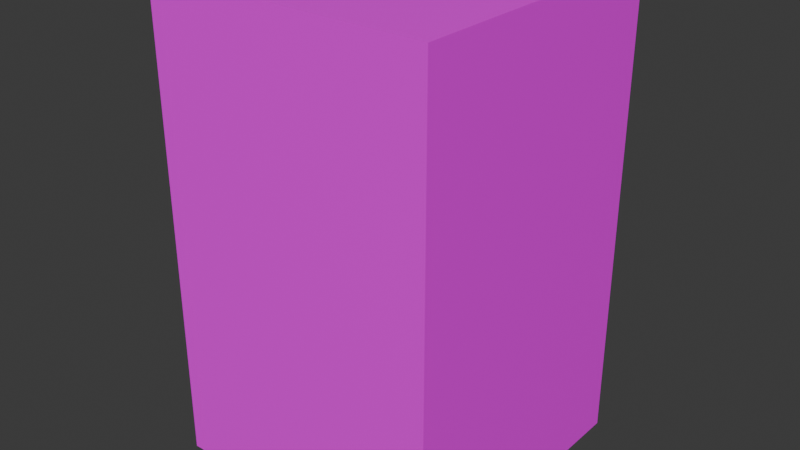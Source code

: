 # Source: NPC.blend  (saved by Blender 4.2.66; exported with 4.5.12 LTS)
import bpy
from mathutils import Matrix  # noqa: F401  (used for matrix-valued properties, if any)

bpy.ops.wm.read_factory_settings(use_empty=True)
scene = bpy.context.scene
scene.name = 'Scene'

# ---- collections
col_collection = bpy.data.collections.new('Collection'); scene.collection.children.link(col_collection)

# ---- images (referenced by path relative to the original .blend; pixels are not part of the script)
import os
ASSET_DIR = os.environ.get("B2B_ASSET_DIR", "")  # directory of the original .blend (textures are referenced by path, not embedded)
HERE = os.path.dirname(os.path.abspath(__file__))  # packed textures are extracted next to this script under _unpacked/

def load_image(name, relpath, width, height, colorspace="sRGB"):
    """Load a texture the original file referenced (path relative to the .blend, or extracted next to this script)."""
    p = next((c for c in (os.path.join(HERE, relpath), os.path.join(ASSET_DIR, relpath)) if relpath and os.path.exists(c)), "")
    if p:
        img = bpy.data.images.load(p, check_existing=True)
        img.name = name
    else:  # same state as the original file: an image datablock whose file is absent (Cycles renders it pink)
        img = bpy.data.images.new(name, width, height)
        img.source = "FILE"
        img.filepath = "//" + (relpath or name)
    img.colorspace_settings.name = colorspace
    return img
img_npc_texture_png = load_image('npc texture.png', 'npc texture.png', 1024, 1024, 'sRGB')

# ---- materials (node trees are filled in below, after node groups)
mat_material = bpy.data.materials.new('Material')
mat_material.alpha_threshold = 0.0
mat_material.roughness = 0.5
mat_material.line_color = (0.0, 0.0, 0.0, 1.0)

# ---- material node trees
mat_material.use_nodes = True; mat_material.node_tree.nodes.clear()
_N = mat_material.node_tree.nodes; _L = mat_material.node_tree.links
n0 = _N.new('ShaderNodeOutputMaterial'); n0.name = 'Material Output'; n0.location = (300, 300)
n1 = _N.new('ShaderNodeBsdfPrincipled'); n1.name = 'Principled BSDF'; n1.location = (10, 300)
n1.inputs[3].default_value = 1.45
n2 = _N.new('ShaderNodeTexImage'); n2.name = 'Image Texture'; n2.location = (-280, 280)
n2.image = img_npc_texture_png
_L.new(n1.outputs[0], n0.inputs[0])
_L.new(n2.outputs[0], n1.inputs[0])
n0.is_active_output = True

# ---- world
world_world = bpy.data.worlds.new('World'); scene.world = world_world
world_world.use_nodes = True; world_world.node_tree.nodes.clear()
_N = world_world.node_tree.nodes; _L = world_world.node_tree.links
n0 = _N.new('ShaderNodeOutputWorld'); n0.name = 'World Output'; n0.location = (300, 300)
n1 = _N.new('ShaderNodeBackground'); n1.name = 'Background'; n1.location = (10, 300)
n1.inputs[0].default_value = (0.05088, 0.05088, 0.05088, 1.0)
_L.new(n1.outputs[0], n0.inputs[0])
n0.is_active_output = True
world_world.color = (0.05088, 0.05088, 0.05088)
world_world.sun_shadow_jitter_overblur = 0.0

# ---- meshes
me_cube = bpy.data.meshes.new('Cube')
me_cube.from_pydata([(1.0, 1.0, 1.0), (1.0, 1.0, -1.0), (1.0, -1.0, 1.0), (1.0, -1.0, -1.0), (-1.0, 1.0, 1.0), (-1.0, 1.0, -1.0), (-1.0, -1.0, 1.0), (-1.0, -1.0, -1.0)], [], [(0, 4, 6, 2), (3, 2, 6, 7), (7, 6, 4, 5), (5, 1, 3, 7), (1, 0, 2, 3), (5, 4, 0, 1)])
_uv = me_cube.uv_layers.new(name='UVMap')
_uv.uv.foreach_set('vector', [0.0, 0.0, 1.0, 0.0, 1.0, 1.0, 0.0, 1.0, 0.0, 0.0, 1.0, 0.0, 1.0, 1.0, 0.0, 1.0, 0.0, 0.0, 1.0, 0.0, 1.0, 1.0, 0.0, 1.0, 0.0, 0.0, 1.0, 0.0, 1.0, 1.0, 0.0, 1.0, 0.0, 0.0, 1.0, 0.0, 1.0, 1.0, 0.0, 1.0, 0.0, 0.0, 1.0, 0.0, 1.0, 1.0, 0.0, 1.0])
me_cube.materials.append(mat_material)
me_cube.use_mirror_vertex_groups = False
me_cube.update()

# ---- objects
ob_cube = bpy.data.objects.new('Cube', me_cube)

# ---- transforms, parenting, visibility, modifiers, constraints
ob_cube.location = (0.0, 0.0, 0.0)
ob_cube.scale = (1.0, 1.0, 1.654)
ob_cube.lock_rotations_4d = False
ob_cube.empty_display_type = 'ARROWS'
ob_cube.lineart.crease_threshold = 0.0

# ---- collection membership
col_collection.objects.link(ob_cube)

# ---- scene / render settings (as saved in the file)
scene.frame_start = 1; scene.frame_end = 250; scene.frame_set(1)
scene.render.engine = 'BLENDER_EEVEE_NEXT'
bpy.context.view_layer.update()

# ---- added for rendering (the .blend has no active camera and no usable light): camera, sun
cam_auto = bpy.data.cameras.new('AutoCamera')
cam_auto.lens = 50.0
cam_auto.sensor_width = 36.0
cam_auto.clip_end = 1000.0
ob_auto_camera = bpy.data.objects.new('AutoCamera', cam_auto)
scene.collection.objects.link(ob_auto_camera)
ob_auto_camera.location = (4.02749, -4.83299, 3.222)
ob_auto_camera.rotation_euler = (1.09748, -7.21219e-08, 0.694738)
scene.camera = ob_auto_camera
light_auto_sun = bpy.data.lights.new('AutoSun', 'SUN')
light_auto_sun.energy = 3.0
light_auto_sun.angle = 0.0523599
ob_auto_sun = bpy.data.objects.new('AutoSun', light_auto_sun)
scene.collection.objects.link(ob_auto_sun)
ob_auto_sun.rotation_euler = (0.872665, 0.174533, 0.523599)
bpy.context.view_layer.update()
